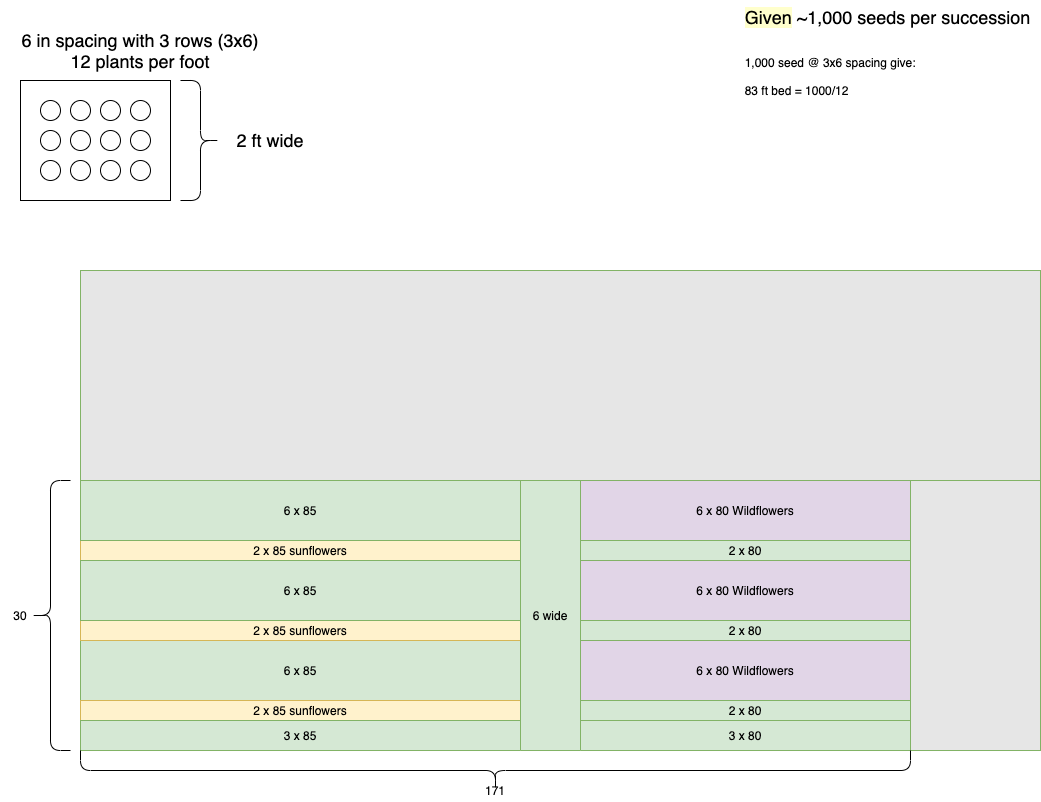

The diagram above was exported from draw.io. Its source (the exported page's mxGraphModel, read from the mxfile embedded in the PNG):
<mxGraphModel dx="1228" dy="821" grid="1" gridSize="10" guides="1" tooltips="1" connect="1" arrows="1" fold="1" page="1" pageScale="1" pageWidth="1100" pageHeight="850" math="0" shadow="0">
  <root>
    <mxCell id="0" />
    <mxCell id="1" parent="0" />
    <mxCell id="34" value="60 x 200" style="rounded=0;whiteSpace=wrap;html=1;fillColor=none;verticalAlign=top;" vertex="1" parent="1">
      <mxGeometry x="100" y="300" width="960" height="480" as="geometry" />
    </mxCell>
    <mxCell id="2" value="" style="rounded=0;whiteSpace=wrap;html=1;" vertex="1" parent="1">
      <mxGeometry x="40" y="110" width="150" height="120" as="geometry" />
    </mxCell>
    <mxCell id="4" value="" style="ellipse;whiteSpace=wrap;html=1;aspect=fixed;" vertex="1" parent="1">
      <mxGeometry x="90" y="130" width="20" height="20" as="geometry" />
    </mxCell>
    <mxCell id="5" value="" style="ellipse;whiteSpace=wrap;html=1;aspect=fixed;" vertex="1" parent="1">
      <mxGeometry x="120" y="130" width="20" height="20" as="geometry" />
    </mxCell>
    <mxCell id="6" value="" style="ellipse;whiteSpace=wrap;html=1;aspect=fixed;" vertex="1" parent="1">
      <mxGeometry x="150" y="130" width="20" height="20" as="geometry" />
    </mxCell>
    <mxCell id="8" value="" style="ellipse;whiteSpace=wrap;html=1;aspect=fixed;" vertex="1" parent="1">
      <mxGeometry x="90" y="160" width="20" height="20" as="geometry" />
    </mxCell>
    <mxCell id="9" value="" style="ellipse;whiteSpace=wrap;html=1;aspect=fixed;" vertex="1" parent="1">
      <mxGeometry x="120" y="160" width="20" height="20" as="geometry" />
    </mxCell>
    <mxCell id="10" value="" style="ellipse;whiteSpace=wrap;html=1;aspect=fixed;" vertex="1" parent="1">
      <mxGeometry x="150" y="160" width="20" height="20" as="geometry" />
    </mxCell>
    <mxCell id="12" value="" style="ellipse;whiteSpace=wrap;html=1;aspect=fixed;" vertex="1" parent="1">
      <mxGeometry x="90" y="190" width="20" height="20" as="geometry" />
    </mxCell>
    <mxCell id="13" value="" style="ellipse;whiteSpace=wrap;html=1;aspect=fixed;" vertex="1" parent="1">
      <mxGeometry x="120" y="190" width="20" height="20" as="geometry" />
    </mxCell>
    <mxCell id="14" value="" style="ellipse;whiteSpace=wrap;html=1;aspect=fixed;" vertex="1" parent="1">
      <mxGeometry x="150" y="190" width="20" height="20" as="geometry" />
    </mxCell>
    <mxCell id="16" value="&lt;font style=&quot;font-size: 18px&quot;&gt;6 in spacing with 3 rows (3x6)&lt;br&gt;12 plants per foot&lt;/font&gt;" style="text;html=1;strokeColor=none;fillColor=none;align=center;verticalAlign=middle;whiteSpace=wrap;rounded=0;" vertex="1" parent="1">
      <mxGeometry x="30" y="60" width="260" height="40" as="geometry" />
    </mxCell>
    <mxCell id="21" value="" style="shape=curlyBracket;whiteSpace=wrap;html=1;rounded=1;direction=west;" vertex="1" parent="1">
      <mxGeometry x="200" y="110" width="40" height="120" as="geometry" />
    </mxCell>
    <mxCell id="22" value="&lt;span style=&quot;font-size: 18px&quot;&gt;2 ft wide&lt;/span&gt;" style="text;html=1;strokeColor=none;fillColor=none;align=center;verticalAlign=middle;whiteSpace=wrap;rounded=0;" vertex="1" parent="1">
      <mxGeometry x="240" y="150" width="100" height="40" as="geometry" />
    </mxCell>
    <mxCell id="23" value="&lt;span style=&quot;font-size: 18px ; background-color: rgb(255 , 255 , 204)&quot;&gt;Given&lt;/span&gt;&lt;span style=&quot;font-size: 18px&quot;&gt; ~1,000 seeds per succession&amp;nbsp;&lt;/span&gt;&lt;br&gt;&lt;br&gt;&lt;div style=&quot;text-align: left&quot;&gt;&lt;br&gt;&lt;/div&gt;&lt;div style=&quot;text-align: left&quot;&gt;1,000 seed @ 3x6 spacing give:&lt;/div&gt;&lt;div style=&quot;text-align: left&quot;&gt;&lt;br&gt;&lt;/div&gt;&lt;div style=&quot;text-align: left&quot;&gt;83 ft bed = 1000/12&lt;/div&gt;" style="text;html=1;strokeColor=none;fillColor=none;align=center;verticalAlign=top;whiteSpace=wrap;rounded=0;" vertex="1" parent="1">
      <mxGeometry x="760" y="30" width="300" height="220" as="geometry" />
    </mxCell>
    <mxCell id="24" value="" style="ellipse;whiteSpace=wrap;html=1;aspect=fixed;" vertex="1" parent="1">
      <mxGeometry x="60" y="130" width="20" height="20" as="geometry" />
    </mxCell>
    <mxCell id="25" value="" style="ellipse;whiteSpace=wrap;html=1;aspect=fixed;" vertex="1" parent="1">
      <mxGeometry x="60" y="160" width="20" height="20" as="geometry" />
    </mxCell>
    <mxCell id="26" value="" style="ellipse;whiteSpace=wrap;html=1;aspect=fixed;" vertex="1" parent="1">
      <mxGeometry x="60" y="190" width="20" height="20" as="geometry" />
    </mxCell>
    <mxCell id="33" value="" style="group" vertex="1" connectable="0" parent="1">
      <mxGeometry x="100" y="540" width="440" height="240" as="geometry" />
    </mxCell>
    <mxCell id="20" value="2 x 85 sunflowers" style="rounded=0;whiteSpace=wrap;html=1;fillColor=#fff2cc;strokeColor=#d6b656;" vertex="1" parent="33">
      <mxGeometry y="30" width="440" height="20" as="geometry" />
    </mxCell>
    <mxCell id="27" value="6 x 85" style="rounded=0;whiteSpace=wrap;html=1;fillColor=#d5e8d4;strokeColor=#82b366;" vertex="1" parent="33">
      <mxGeometry y="130" width="440" height="60" as="geometry" />
    </mxCell>
    <mxCell id="28" value="2 x 85 sunflowers" style="rounded=0;whiteSpace=wrap;html=1;fillColor=#fff2cc;strokeColor=#d6b656;" vertex="1" parent="33">
      <mxGeometry y="110" width="440" height="20" as="geometry" />
    </mxCell>
    <mxCell id="29" value="2 x 85 sunflowers" style="rounded=0;whiteSpace=wrap;html=1;fillColor=#fff2cc;strokeColor=#d6b656;" vertex="1" parent="33">
      <mxGeometry y="190" width="440" height="20" as="geometry" />
    </mxCell>
    <mxCell id="30" value="6 x 85" style="rounded=0;whiteSpace=wrap;html=1;fillColor=#d5e8d4;strokeColor=#82b366;" vertex="1" parent="33">
      <mxGeometry y="50" width="440" height="60" as="geometry" />
    </mxCell>
    <mxCell id="31" value="3 x 85" style="rounded=0;whiteSpace=wrap;html=1;fillColor=#d5e8d4;strokeColor=#82b366;" vertex="1" parent="33">
      <mxGeometry y="210" width="440" height="30" as="geometry" />
    </mxCell>
    <mxCell id="35" value="6 x 85" style="rounded=0;whiteSpace=wrap;html=1;fillColor=#d5e8d4;strokeColor=#82b366;" vertex="1" parent="1">
      <mxGeometry x="100" y="510" width="440" height="60" as="geometry" />
    </mxCell>
    <mxCell id="54" value="3 x 80" style="rounded=0;whiteSpace=wrap;html=1;fillColor=#d5e8d4;strokeColor=#82b366;" vertex="1" parent="1">
      <mxGeometry x="600" y="750" width="330" height="30" as="geometry" />
    </mxCell>
    <mxCell id="63" value="6 x 80 Wildflowers" style="rounded=0;whiteSpace=wrap;html=1;fillColor=#e1d5e7;strokeColor=#9673a6;" vertex="1" parent="1">
      <mxGeometry x="600" y="510" width="330" height="60" as="geometry" />
    </mxCell>
    <mxCell id="64" value="6 x 80 Wildflowers" style="rounded=0;whiteSpace=wrap;html=1;fillColor=#e1d5e7;strokeColor=#9673a6;" vertex="1" parent="1">
      <mxGeometry x="600" y="590" width="330" height="60" as="geometry" />
    </mxCell>
    <mxCell id="65" value="6 x 80 Wildflowers" style="rounded=0;whiteSpace=wrap;html=1;fillColor=#e1d5e7;strokeColor=#9673a6;" vertex="1" parent="1">
      <mxGeometry x="600" y="670" width="330" height="60" as="geometry" />
    </mxCell>
    <mxCell id="66" value="2 x 80" style="rounded=0;whiteSpace=wrap;html=1;fillColor=#d5e8d4;strokeColor=#82b366;" vertex="1" parent="1">
      <mxGeometry x="600" y="570" width="330" height="20" as="geometry" />
    </mxCell>
    <mxCell id="67" value="2 x 80" style="rounded=0;whiteSpace=wrap;html=1;fillColor=#d5e8d4;strokeColor=#82b366;" vertex="1" parent="1">
      <mxGeometry x="600" y="650" width="330" height="20" as="geometry" />
    </mxCell>
    <mxCell id="68" value="2 x 80" style="rounded=0;whiteSpace=wrap;html=1;fillColor=#d5e8d4;strokeColor=#82b366;" vertex="1" parent="1">
      <mxGeometry x="600" y="730" width="330" height="20" as="geometry" />
    </mxCell>
    <mxCell id="70" value="6 wide" style="rounded=0;whiteSpace=wrap;html=1;fillColor=#d5e8d4;strokeColor=#82b366;direction=south;" vertex="1" parent="1">
      <mxGeometry x="540" y="510" width="60" height="270" as="geometry" />
    </mxCell>
    <mxCell id="71" value="" style="rounded=0;whiteSpace=wrap;html=1;strokeColor=#82b366;fillColor=#E6E6E6;" vertex="1" parent="1">
      <mxGeometry x="100" y="300" width="960" height="210" as="geometry" />
    </mxCell>
    <mxCell id="72" value="" style="rounded=0;whiteSpace=wrap;html=1;strokeColor=#82b366;fillColor=#E6E6E6;" vertex="1" parent="1">
      <mxGeometry x="930" y="510" width="130" height="270" as="geometry" />
    </mxCell>
    <mxCell id="73" value="" style="shape=curlyBracket;whiteSpace=wrap;html=1;rounded=1;direction=east;size=0.5;" vertex="1" parent="1">
      <mxGeometry x="50" y="510" width="40" height="270" as="geometry" />
    </mxCell>
    <mxCell id="74" value="30" style="text;html=1;strokeColor=none;fillColor=none;align=center;verticalAlign=middle;whiteSpace=wrap;rounded=0;" vertex="1" parent="1">
      <mxGeometry x="20" y="635" width="40" height="20" as="geometry" />
    </mxCell>
    <mxCell id="75" value="" style="shape=curlyBracket;whiteSpace=wrap;html=1;rounded=1;direction=north;size=0.5;" vertex="1" parent="1">
      <mxGeometry x="100" y="780" width="830" height="40" as="geometry" />
    </mxCell>
    <mxCell id="76" value="171" style="text;html=1;strokeColor=none;fillColor=none;align=center;verticalAlign=middle;whiteSpace=wrap;rounded=0;" vertex="1" parent="1">
      <mxGeometry x="495" y="810" width="40" height="20" as="geometry" />
    </mxCell>
  </root>
</mxGraphModel>